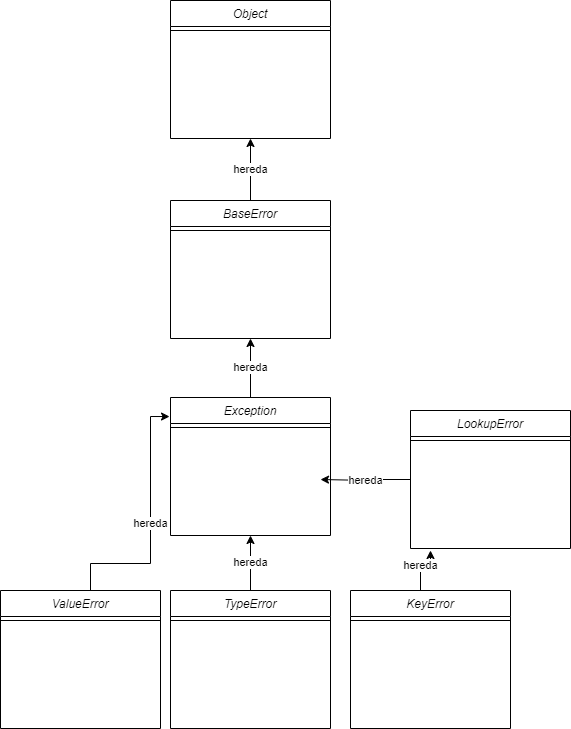

The diagram above was exported from draw.io. Its source (the exported page's mxGraphModel, read from the mxfile embedded in the PNG):
<mxGraphModel dx="1567" dy="811" grid="1" gridSize="10" guides="1" tooltips="1" connect="1" arrows="1" fold="1" page="1" pageScale="1" pageWidth="827" pageHeight="1169" math="0" shadow="0">
  <root>
    <mxCell id="WIyWlLk6GJQsqaUBKTNV-0" />
    <mxCell id="WIyWlLk6GJQsqaUBKTNV-1" parent="WIyWlLk6GJQsqaUBKTNV-0" />
    <mxCell id="zkfFHV4jXpPFQw0GAbJ--0" value="Object" style="swimlane;fontStyle=2;align=center;verticalAlign=top;childLayout=stackLayout;horizontal=1;startSize=26;horizontalStack=0;resizeParent=1;resizeLast=0;collapsible=1;marginBottom=0;rounded=0;shadow=0;strokeWidth=1;" parent="WIyWlLk6GJQsqaUBKTNV-1" vertex="1">
      <mxGeometry x="290" y="50" width="160" height="138" as="geometry">
        <mxRectangle x="230" y="140" width="160" height="26" as="alternateBounds" />
      </mxGeometry>
    </mxCell>
    <mxCell id="zkfFHV4jXpPFQw0GAbJ--4" value="" style="line;html=1;strokeWidth=1;align=left;verticalAlign=middle;spacingTop=-1;spacingLeft=3;spacingRight=3;rotatable=0;labelPosition=right;points=[];portConstraint=eastwest;" parent="zkfFHV4jXpPFQw0GAbJ--0" vertex="1">
      <mxGeometry y="26" width="160" height="8" as="geometry" />
    </mxCell>
    <mxCell id="8rOW2Rbeoo5RRJ5GeBYB-8" value="hereda" style="edgeStyle=orthogonalEdgeStyle;rounded=0;orthogonalLoop=1;jettySize=auto;html=1;entryX=0.5;entryY=1;entryDx=0;entryDy=0;" parent="WIyWlLk6GJQsqaUBKTNV-1" source="8rOW2Rbeoo5RRJ5GeBYB-2" target="zkfFHV4jXpPFQw0GAbJ--0" edge="1">
      <mxGeometry relative="1" as="geometry" />
    </mxCell>
    <mxCell id="8rOW2Rbeoo5RRJ5GeBYB-2" value="BaseError" style="swimlane;fontStyle=2;align=center;verticalAlign=top;childLayout=stackLayout;horizontal=1;startSize=26;horizontalStack=0;resizeParent=1;resizeLast=0;collapsible=1;marginBottom=0;rounded=0;shadow=0;strokeWidth=1;" parent="WIyWlLk6GJQsqaUBKTNV-1" vertex="1">
      <mxGeometry x="290" y="250" width="160" height="138" as="geometry">
        <mxRectangle x="230" y="140" width="160" height="26" as="alternateBounds" />
      </mxGeometry>
    </mxCell>
    <mxCell id="8rOW2Rbeoo5RRJ5GeBYB-3" value="" style="line;html=1;strokeWidth=1;align=left;verticalAlign=middle;spacingTop=-1;spacingLeft=3;spacingRight=3;rotatable=0;labelPosition=right;points=[];portConstraint=eastwest;" parent="8rOW2Rbeoo5RRJ5GeBYB-2" vertex="1">
      <mxGeometry y="26" width="160" height="8" as="geometry" />
    </mxCell>
    <mxCell id="8rOW2Rbeoo5RRJ5GeBYB-9" value="hereda" style="edgeStyle=orthogonalEdgeStyle;rounded=0;orthogonalLoop=1;jettySize=auto;html=1;entryX=0.5;entryY=1;entryDx=0;entryDy=0;" parent="WIyWlLk6GJQsqaUBKTNV-1" source="8rOW2Rbeoo5RRJ5GeBYB-4" target="8rOW2Rbeoo5RRJ5GeBYB-2" edge="1">
      <mxGeometry relative="1" as="geometry" />
    </mxCell>
    <mxCell id="8rOW2Rbeoo5RRJ5GeBYB-4" value="Exception" style="swimlane;fontStyle=2;align=center;verticalAlign=top;childLayout=stackLayout;horizontal=1;startSize=26;horizontalStack=0;resizeParent=1;resizeLast=0;collapsible=1;marginBottom=0;rounded=0;shadow=0;strokeWidth=1;" parent="WIyWlLk6GJQsqaUBKTNV-1" vertex="1">
      <mxGeometry x="290" y="447" width="160" height="138" as="geometry">
        <mxRectangle x="230" y="140" width="160" height="26" as="alternateBounds" />
      </mxGeometry>
    </mxCell>
    <mxCell id="8rOW2Rbeoo5RRJ5GeBYB-5" value="" style="line;html=1;strokeWidth=1;align=left;verticalAlign=middle;spacingTop=-1;spacingLeft=3;spacingRight=3;rotatable=0;labelPosition=right;points=[];portConstraint=eastwest;" parent="8rOW2Rbeoo5RRJ5GeBYB-4" vertex="1">
      <mxGeometry y="26" width="160" height="8" as="geometry" />
    </mxCell>
    <mxCell id="8rOW2Rbeoo5RRJ5GeBYB-15" value="hereda" style="edgeStyle=orthogonalEdgeStyle;rounded=0;orthogonalLoop=1;jettySize=auto;html=1;entryX=0.5;entryY=1;entryDx=0;entryDy=0;" parent="WIyWlLk6GJQsqaUBKTNV-1" source="8rOW2Rbeoo5RRJ5GeBYB-13" target="8rOW2Rbeoo5RRJ5GeBYB-4" edge="1">
      <mxGeometry relative="1" as="geometry" />
    </mxCell>
    <mxCell id="8rOW2Rbeoo5RRJ5GeBYB-13" value="TypeError" style="swimlane;fontStyle=2;align=center;verticalAlign=top;childLayout=stackLayout;horizontal=1;startSize=26;horizontalStack=0;resizeParent=1;resizeLast=0;collapsible=1;marginBottom=0;rounded=0;shadow=0;strokeWidth=1;" parent="WIyWlLk6GJQsqaUBKTNV-1" vertex="1">
      <mxGeometry x="290" y="640" width="160" height="138" as="geometry">
        <mxRectangle x="230" y="140" width="160" height="26" as="alternateBounds" />
      </mxGeometry>
    </mxCell>
    <mxCell id="8rOW2Rbeoo5RRJ5GeBYB-14" value="" style="line;html=1;strokeWidth=1;align=left;verticalAlign=middle;spacingTop=-1;spacingLeft=3;spacingRight=3;rotatable=0;labelPosition=right;points=[];portConstraint=eastwest;" parent="8rOW2Rbeoo5RRJ5GeBYB-13" vertex="1">
      <mxGeometry y="26" width="160" height="8" as="geometry" />
    </mxCell>
    <mxCell id="8rOW2Rbeoo5RRJ5GeBYB-18" value="hereda" style="edgeStyle=orthogonalEdgeStyle;rounded=0;orthogonalLoop=1;jettySize=auto;html=1;entryX=-0.006;entryY=0.138;entryDx=0;entryDy=0;entryPerimeter=0;" parent="WIyWlLk6GJQsqaUBKTNV-1" source="8rOW2Rbeoo5RRJ5GeBYB-16" target="8rOW2Rbeoo5RRJ5GeBYB-4" edge="1">
      <mxGeometry relative="1" as="geometry">
        <Array as="points">
          <mxPoint x="210" y="613" />
          <mxPoint x="270" y="613" />
          <mxPoint x="270" y="466" />
        </Array>
      </mxGeometry>
    </mxCell>
    <mxCell id="8rOW2Rbeoo5RRJ5GeBYB-16" value="ValueError" style="swimlane;fontStyle=2;align=center;verticalAlign=top;childLayout=stackLayout;horizontal=1;startSize=26;horizontalStack=0;resizeParent=1;resizeLast=0;collapsible=1;marginBottom=0;rounded=0;shadow=0;strokeWidth=1;" parent="WIyWlLk6GJQsqaUBKTNV-1" vertex="1">
      <mxGeometry x="120" y="640" width="160" height="138" as="geometry">
        <mxRectangle x="230" y="140" width="160" height="26" as="alternateBounds" />
      </mxGeometry>
    </mxCell>
    <mxCell id="8rOW2Rbeoo5RRJ5GeBYB-17" value="" style="line;html=1;strokeWidth=1;align=left;verticalAlign=middle;spacingTop=-1;spacingLeft=3;spacingRight=3;rotatable=0;labelPosition=right;points=[];portConstraint=eastwest;" parent="8rOW2Rbeoo5RRJ5GeBYB-16" vertex="1">
      <mxGeometry y="26" width="160" height="8" as="geometry" />
    </mxCell>
    <mxCell id="8rOW2Rbeoo5RRJ5GeBYB-21" value="hereda" style="edgeStyle=orthogonalEdgeStyle;rounded=0;orthogonalLoop=1;jettySize=auto;html=1;" parent="WIyWlLk6GJQsqaUBKTNV-1" source="8rOW2Rbeoo5RRJ5GeBYB-19" edge="1">
      <mxGeometry relative="1" as="geometry">
        <mxPoint x="550" y="600" as="targetPoint" />
        <Array as="points">
          <mxPoint x="540" y="613" />
          <mxPoint x="550" y="613" />
        </Array>
      </mxGeometry>
    </mxCell>
    <mxCell id="8rOW2Rbeoo5RRJ5GeBYB-19" value="KeyError" style="swimlane;fontStyle=2;align=center;verticalAlign=top;childLayout=stackLayout;horizontal=1;startSize=26;horizontalStack=0;resizeParent=1;resizeLast=0;collapsible=1;marginBottom=0;rounded=0;shadow=0;strokeWidth=1;" parent="WIyWlLk6GJQsqaUBKTNV-1" vertex="1">
      <mxGeometry x="470" y="640" width="160" height="138" as="geometry">
        <mxRectangle x="230" y="140" width="160" height="26" as="alternateBounds" />
      </mxGeometry>
    </mxCell>
    <mxCell id="8rOW2Rbeoo5RRJ5GeBYB-20" value="" style="line;html=1;strokeWidth=1;align=left;verticalAlign=middle;spacingTop=-1;spacingLeft=3;spacingRight=3;rotatable=0;labelPosition=right;points=[];portConstraint=eastwest;" parent="8rOW2Rbeoo5RRJ5GeBYB-19" vertex="1">
      <mxGeometry y="26" width="160" height="8" as="geometry" />
    </mxCell>
    <mxCell id="8rOW2Rbeoo5RRJ5GeBYB-24" value="hereda" style="edgeStyle=orthogonalEdgeStyle;rounded=0;orthogonalLoop=1;jettySize=auto;html=1;" parent="WIyWlLk6GJQsqaUBKTNV-1" source="8rOW2Rbeoo5RRJ5GeBYB-22" edge="1">
      <mxGeometry relative="1" as="geometry">
        <mxPoint x="440" y="529" as="targetPoint" />
        <Array as="points">
          <mxPoint x="490" y="529" />
          <mxPoint x="490" y="530" />
        </Array>
      </mxGeometry>
    </mxCell>
    <mxCell id="8rOW2Rbeoo5RRJ5GeBYB-22" value="LookupError" style="swimlane;fontStyle=2;align=center;verticalAlign=top;childLayout=stackLayout;horizontal=1;startSize=26;horizontalStack=0;resizeParent=1;resizeLast=0;collapsible=1;marginBottom=0;rounded=0;shadow=0;strokeWidth=1;" parent="WIyWlLk6GJQsqaUBKTNV-1" vertex="1">
      <mxGeometry x="530" y="460" width="160" height="138" as="geometry">
        <mxRectangle x="230" y="140" width="160" height="26" as="alternateBounds" />
      </mxGeometry>
    </mxCell>
    <mxCell id="8rOW2Rbeoo5RRJ5GeBYB-23" value="" style="line;html=1;strokeWidth=1;align=left;verticalAlign=middle;spacingTop=-1;spacingLeft=3;spacingRight=3;rotatable=0;labelPosition=right;points=[];portConstraint=eastwest;" parent="8rOW2Rbeoo5RRJ5GeBYB-22" vertex="1">
      <mxGeometry y="26" width="160" height="8" as="geometry" />
    </mxCell>
  </root>
</mxGraphModel>